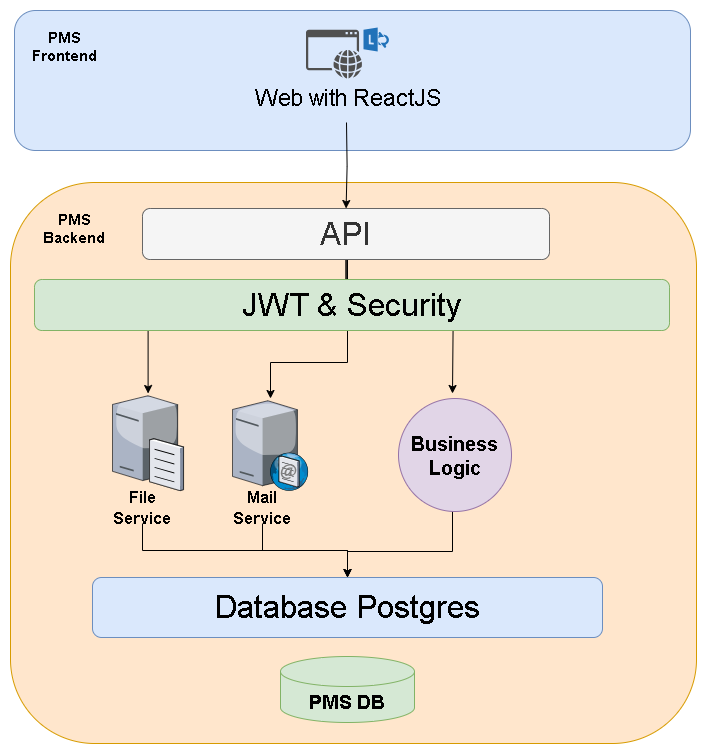

The diagram above was exported from draw.io. Its source (the exported page's mxGraphModel, read from the mxfile embedded in the PNG):
<mxGraphModel dx="1588" dy="840" grid="0" gridSize="10" guides="1" tooltips="1" connect="1" arrows="1" fold="1" page="1" pageScale="1" pageWidth="827" pageHeight="1169" math="0" shadow="0">
  <root>
    <mxCell id="0" />
    <mxCell id="1" parent="0" />
    <mxCell id="_0ZG196H9YO0vm1dI7t--30" value="" style="rounded=1;whiteSpace=wrap;html=1;fillColor=#dae8fc;strokeColor=#6c8ebf;" vertex="1" parent="1">
      <mxGeometry x="62" y="87" width="676" height="140" as="geometry" />
    </mxCell>
    <mxCell id="_0ZG196H9YO0vm1dI7t--11" value="" style="rounded=1;whiteSpace=wrap;html=1;align=left;fillColor=#ffe6cc;strokeColor=#d79b00;" vertex="1" parent="1">
      <mxGeometry x="58" y="259" width="686" height="561" as="geometry" />
    </mxCell>
    <mxCell id="_0ZG196H9YO0vm1dI7t--20" style="edgeStyle=orthogonalEdgeStyle;rounded=0;orthogonalLoop=1;jettySize=auto;html=1;exitX=0.5;exitY=1;exitDx=0;exitDy=0;" edge="1" parent="1" source="_0ZG196H9YO0vm1dI7t--1" target="_0ZG196H9YO0vm1dI7t--2">
      <mxGeometry relative="1" as="geometry" />
    </mxCell>
    <mxCell id="_0ZG196H9YO0vm1dI7t--21" style="edgeStyle=orthogonalEdgeStyle;rounded=0;orthogonalLoop=1;jettySize=auto;html=1;" edge="1" parent="1" source="_0ZG196H9YO0vm1dI7t--1" target="_0ZG196H9YO0vm1dI7t--3">
      <mxGeometry relative="1" as="geometry">
        <Array as="points">
          <mxPoint x="395" y="439" />
          <mxPoint x="318" y="439" />
        </Array>
      </mxGeometry>
    </mxCell>
    <mxCell id="_0ZG196H9YO0vm1dI7t--22" style="edgeStyle=orthogonalEdgeStyle;rounded=0;orthogonalLoop=1;jettySize=auto;html=1;" edge="1" parent="1" source="_0ZG196H9YO0vm1dI7t--1">
      <mxGeometry relative="1" as="geometry">
        <mxPoint x="500" y="470" as="targetPoint" />
      </mxGeometry>
    </mxCell>
    <mxCell id="_0ZG196H9YO0vm1dI7t--1" value="API" style="rounded=1;whiteSpace=wrap;html=1;fillColor=#f5f5f5;fontColor=#333333;strokeColor=#666666;fontSize=32;" vertex="1" parent="1">
      <mxGeometry x="190" y="285" width="407" height="51" as="geometry" />
    </mxCell>
    <mxCell id="_0ZG196H9YO0vm1dI7t--6" value="" style="group" vertex="1" connectable="0" parent="1">
      <mxGeometry x="150" y="470" width="81" height="130" as="geometry" />
    </mxCell>
    <mxCell id="_0ZG196H9YO0vm1dI7t--2" value="" style="verticalLabelPosition=bottom;sketch=0;aspect=fixed;html=1;verticalAlign=top;strokeColor=none;align=center;outlineConnect=0;shape=mxgraph.citrix.file_server;" vertex="1" parent="_0ZG196H9YO0vm1dI7t--6">
      <mxGeometry x="10" width="71" height="97" as="geometry" />
    </mxCell>
    <mxCell id="_0ZG196H9YO0vm1dI7t--4" value="File Service" style="text;html=1;strokeColor=none;fillColor=none;align=center;verticalAlign=middle;whiteSpace=wrap;rounded=0;fontStyle=1;fontSize=17;" vertex="1" parent="_0ZG196H9YO0vm1dI7t--6">
      <mxGeometry y="100" width="80" height="30" as="geometry" />
    </mxCell>
    <mxCell id="_0ZG196H9YO0vm1dI7t--7" value="" style="group" vertex="1" connectable="0" parent="1">
      <mxGeometry x="270" y="475" width="86" height="125" as="geometry" />
    </mxCell>
    <mxCell id="_0ZG196H9YO0vm1dI7t--3" value="" style="verticalLabelPosition=bottom;sketch=0;aspect=fixed;html=1;verticalAlign=top;strokeColor=none;align=center;outlineConnect=0;shape=mxgraph.citrix.smtp_server;" vertex="1" parent="_0ZG196H9YO0vm1dI7t--7">
      <mxGeometry x="10" width="76" height="92" as="geometry" />
    </mxCell>
    <mxCell id="_0ZG196H9YO0vm1dI7t--5" value="Mail&lt;br&gt;Service" style="text;html=1;strokeColor=none;fillColor=none;align=center;verticalAlign=middle;whiteSpace=wrap;rounded=0;fontStyle=1;fontSize=17;" vertex="1" parent="_0ZG196H9YO0vm1dI7t--7">
      <mxGeometry y="95" width="80" height="30" as="geometry" />
    </mxCell>
    <mxCell id="_0ZG196H9YO0vm1dI7t--23" style="edgeStyle=orthogonalEdgeStyle;rounded=0;orthogonalLoop=1;jettySize=auto;html=1;" edge="1" parent="1" target="_0ZG196H9YO0vm1dI7t--9">
      <mxGeometry relative="1" as="geometry">
        <mxPoint x="500" y="580" as="sourcePoint" />
        <Array as="points">
          <mxPoint x="500" y="628" />
          <mxPoint x="395" y="628" />
        </Array>
      </mxGeometry>
    </mxCell>
    <mxCell id="_0ZG196H9YO0vm1dI7t--9" value="Database Postgres" style="rounded=1;whiteSpace=wrap;html=1;fillColor=#dae8fc;strokeColor=#6c8ebf;fontSize=32;" vertex="1" parent="1">
      <mxGeometry x="140" y="654" width="510" height="60" as="geometry" />
    </mxCell>
    <mxCell id="_0ZG196H9YO0vm1dI7t--10" value="PMS DB" style="shape=cylinder3;whiteSpace=wrap;html=1;boundedLbl=1;backgroundOutline=1;size=15;fillColor=#d5e8d4;strokeColor=#82b366;fontSize=19;fontStyle=1" vertex="1" parent="1">
      <mxGeometry x="328" y="733" width="134" height="66" as="geometry" />
    </mxCell>
    <mxCell id="_0ZG196H9YO0vm1dI7t--12" value="PMS Backend" style="text;html=1;strokeColor=none;fillColor=none;align=center;verticalAlign=middle;whiteSpace=wrap;rounded=0;fontSize=15;fontStyle=1" vertex="1" parent="1">
      <mxGeometry x="92" y="290" width="60" height="30" as="geometry" />
    </mxCell>
    <mxCell id="_0ZG196H9YO0vm1dI7t--19" style="edgeStyle=orthogonalEdgeStyle;rounded=0;orthogonalLoop=1;jettySize=auto;html=1;" edge="1" parent="1" target="_0ZG196H9YO0vm1dI7t--1">
      <mxGeometry relative="1" as="geometry">
        <mxPoint x="394" y="199" as="sourcePoint" />
      </mxGeometry>
    </mxCell>
    <mxCell id="_0ZG196H9YO0vm1dI7t--18" value="Web with ReactJS" style="sketch=0;pointerEvents=1;shadow=0;dashed=0;html=1;strokeColor=none;fillColor=#505050;labelPosition=center;verticalLabelPosition=bottom;verticalAlign=top;outlineConnect=0;align=center;shape=mxgraph.office.services.lync_web_app_client;fontSize=23;" vertex="1" parent="1">
      <mxGeometry x="353.5" y="104" width="83" height="51" as="geometry" />
    </mxCell>
    <mxCell id="_0ZG196H9YO0vm1dI7t--24" style="edgeStyle=orthogonalEdgeStyle;rounded=0;orthogonalLoop=1;jettySize=auto;html=1;" edge="1" parent="1" source="_0ZG196H9YO0vm1dI7t--4" target="_0ZG196H9YO0vm1dI7t--9">
      <mxGeometry relative="1" as="geometry" />
    </mxCell>
    <mxCell id="_0ZG196H9YO0vm1dI7t--25" style="edgeStyle=orthogonalEdgeStyle;rounded=0;orthogonalLoop=1;jettySize=auto;html=1;" edge="1" parent="1" source="_0ZG196H9YO0vm1dI7t--5" target="_0ZG196H9YO0vm1dI7t--9">
      <mxGeometry relative="1" as="geometry" />
    </mxCell>
    <mxCell id="_0ZG196H9YO0vm1dI7t--28" value="JWT &amp;amp; Security" style="rounded=1;whiteSpace=wrap;html=1;fillColor=#d5e8d4;strokeColor=#82b366;fontSize=32;" vertex="1" parent="1">
      <mxGeometry x="82" y="356" width="635" height="51" as="geometry" />
    </mxCell>
    <mxCell id="_0ZG196H9YO0vm1dI7t--29" value="Business Logic" style="ellipse;whiteSpace=wrap;html=1;aspect=fixed;fillColor=#e1d5e7;strokeColor=#9673a6;fontSize=20;fontStyle=1" vertex="1" parent="1">
      <mxGeometry x="446" y="475" width="113" height="113" as="geometry" />
    </mxCell>
    <mxCell id="_0ZG196H9YO0vm1dI7t--31" value="PMS Frontend" style="text;html=1;strokeColor=none;fillColor=none;align=center;verticalAlign=middle;whiteSpace=wrap;rounded=0;fontSize=15;fontStyle=1" vertex="1" parent="1">
      <mxGeometry x="82" y="108" width="60" height="30" as="geometry" />
    </mxCell>
  </root>
</mxGraphModel>